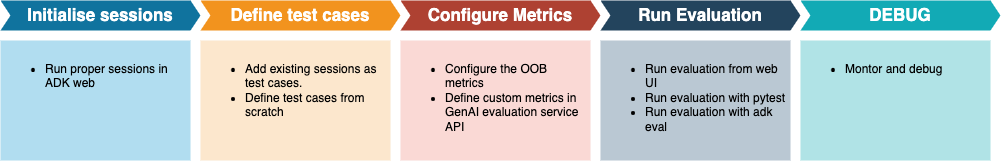

The diagram above was exported from draw.io. Its source (the exported page's mxGraphModel, read from the mxfile embedded in the PNG):
<mxGraphModel dx="2495" dy="1478" grid="1" gridSize="10" guides="1" tooltips="1" connect="1" arrows="1" fold="1" page="1" pageScale="1" pageWidth="827" pageHeight="1169" math="0" shadow="0">
  <root>
    <mxCell id="0" />
    <mxCell id="1" parent="0" />
    <mxCell id="4" value="Initialise sessions" style="shape=step;perimeter=stepPerimeter;whiteSpace=wrap;html=1;fixedSize=1;size=10;fillColor=#10739E;strokeColor=none;fontSize=17;fontColor=#FFFFFF;fontStyle=1;align=center;rounded=0;" vertex="1" parent="1">
      <mxGeometry x="50" y="90" width="200" height="30" as="geometry" />
    </mxCell>
    <mxCell id="5" value="Define test cases" style="shape=step;perimeter=stepPerimeter;whiteSpace=wrap;html=1;fixedSize=1;size=10;fillColor=#F2931E;strokeColor=none;fontSize=17;fontColor=#FFFFFF;fontStyle=1;align=center;rounded=0;" vertex="1" parent="1">
      <mxGeometry x="250" y="90" width="200" height="30" as="geometry" />
    </mxCell>
    <mxCell id="6" value="Configure Metrics" style="shape=step;perimeter=stepPerimeter;whiteSpace=wrap;html=1;fixedSize=1;size=10;fillColor=#AE4132;strokeColor=none;fontSize=17;fontColor=#FFFFFF;fontStyle=1;align=center;rounded=0;" vertex="1" parent="1">
      <mxGeometry x="450" y="90" width="200" height="30" as="geometry" />
    </mxCell>
    <mxCell id="7" value="Run Evaluation" style="shape=step;perimeter=stepPerimeter;whiteSpace=wrap;html=1;fixedSize=1;size=10;fillColor=#23445D;strokeColor=none;fontSize=17;fontColor=#FFFFFF;fontStyle=1;align=center;rounded=0;" vertex="1" parent="1">
      <mxGeometry x="650" y="90" width="200" height="30" as="geometry" />
    </mxCell>
    <mxCell id="8" value="DEBUG" style="shape=step;perimeter=stepPerimeter;whiteSpace=wrap;html=1;fixedSize=1;size=10;fillColor=#12AAB5;strokeColor=none;fontSize=17;fontColor=#FFFFFF;fontStyle=1;align=center;rounded=0;" vertex="1" parent="1">
      <mxGeometry x="850" y="90" width="200" height="30" as="geometry" />
    </mxCell>
    <mxCell id="9" value="&lt;p&gt;&lt;/p&gt;&lt;ul&gt;&lt;li&gt;&lt;span style=&quot;background-color: transparent;&quot;&gt;Run proper sessions in ADK web&lt;/span&gt;&lt;/li&gt;&lt;/ul&gt;&lt;p&gt;&lt;/p&gt;" style="shape=rect;fillColor=#B1DDF0;strokeColor=none;fontSize=12;html=1;whiteSpace=wrap;align=left;verticalAlign=top;spacing=5;rounded=0;" vertex="1" parent="1">
      <mxGeometry x="50" y="130" width="190" height="120" as="geometry" />
    </mxCell>
    <mxCell id="12" value="&lt;ul&gt;&lt;li&gt;Add existing sessions as test cases.&lt;/li&gt;&lt;li&gt;Define test cases from scratch&lt;/li&gt;&lt;/ul&gt;" style="shape=rect;fillColor=#FCE7CD;strokeColor=none;fontSize=12;html=1;whiteSpace=wrap;align=left;verticalAlign=top;spacing=5;rounded=0;" vertex="1" parent="1">
      <mxGeometry x="250" y="130" width="190" height="120" as="geometry" />
    </mxCell>
    <mxCell id="15" value="&lt;ul&gt;&lt;li&gt;Configure the OOB metrics&lt;/li&gt;&lt;li&gt;Define custom metrics in GenAI evaluation service API&lt;/li&gt;&lt;/ul&gt;" style="shape=rect;fillColor=#FAD9D5;strokeColor=none;fontSize=12;html=1;whiteSpace=wrap;align=left;verticalAlign=top;spacing=5;rounded=0;" vertex="1" parent="1">
      <mxGeometry x="450" y="130" width="190" height="120" as="geometry" />
    </mxCell>
    <mxCell id="18" value="&lt;ul&gt;&lt;li&gt;Run evaluation from web UI&lt;/li&gt;&lt;li&gt;Run evaluation with pytest&lt;/li&gt;&lt;li&gt;Run evaluation with adk eval&lt;/li&gt;&lt;/ul&gt;" style="shape=rect;fillColor=#BAC8D3;strokeColor=none;fontSize=12;html=1;whiteSpace=wrap;align=left;verticalAlign=top;spacing=5;rounded=0;" vertex="1" parent="1">
      <mxGeometry x="650" y="130" width="190" height="120" as="geometry" />
    </mxCell>
    <mxCell id="21" value="&lt;ul&gt;&lt;li&gt;Montor and debug&lt;/li&gt;&lt;/ul&gt;" style="shape=rect;fillColor=#B0E3E6;strokeColor=none;fontSize=12;html=1;whiteSpace=wrap;align=left;verticalAlign=top;spacing=5;rounded=0;" vertex="1" parent="1">
      <mxGeometry x="850" y="130" width="190" height="120" as="geometry" />
    </mxCell>
  </root>
</mxGraphModel>